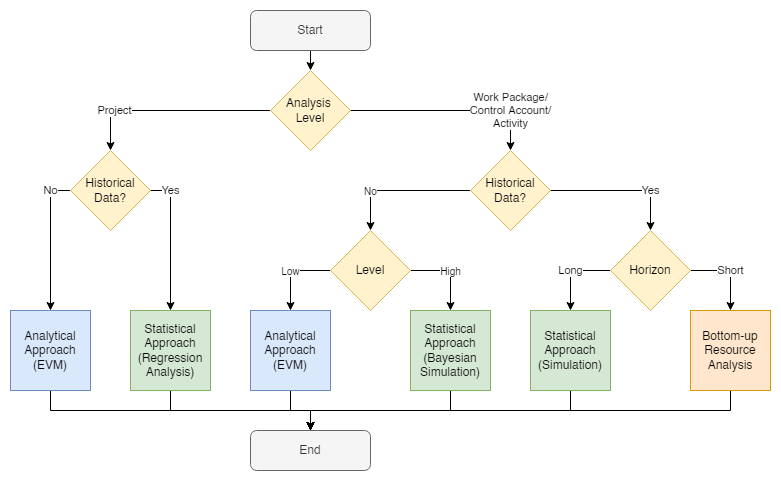

The diagram above was exported from draw.io. Its source (the exported page's mxGraphModel, read from the mxfile embedded in the PNG):
<mxGraphModel dx="1422" dy="786" grid="1" gridSize="10" guides="1" tooltips="1" connect="1" arrows="1" fold="1" page="0" pageScale="1" pageWidth="827" pageHeight="1169" math="0" shadow="0">
  <root>
    <mxCell id="0" />
    <mxCell id="1" parent="0" />
    <mxCell id="mx9zaWOZIJhzbbqsfQjD-37" value="" style="rounded=0;whiteSpace=wrap;html=1;fontSize=10;strokeColor=none;" parent="1" vertex="1">
      <mxGeometry x="50" y="90" width="780" height="480" as="geometry" />
    </mxCell>
    <mxCell id="mx9zaWOZIJhzbbqsfQjD-8" style="edgeStyle=orthogonalEdgeStyle;rounded=0;orthogonalLoop=1;jettySize=auto;html=1;exitX=0.5;exitY=1;exitDx=0;exitDy=0;entryX=0.5;entryY=0;entryDx=0;entryDy=0;" parent="1" source="mx9zaWOZIJhzbbqsfQjD-3" target="mx9zaWOZIJhzbbqsfQjD-4" edge="1">
      <mxGeometry relative="1" as="geometry" />
    </mxCell>
    <mxCell id="mx9zaWOZIJhzbbqsfQjD-3" value="Start" style="rounded=1;whiteSpace=wrap;html=1;fillColor=#f5f5f5;fontColor=#333333;strokeColor=#666666;" parent="1" vertex="1">
      <mxGeometry x="300" y="100" width="120" height="40" as="geometry" />
    </mxCell>
    <mxCell id="mx9zaWOZIJhzbbqsfQjD-6" value="Work Package/&lt;br&gt;Control Account/&lt;br&gt;Activity" style="edgeStyle=orthogonalEdgeStyle;rounded=0;orthogonalLoop=1;jettySize=auto;html=1;exitX=1;exitY=0.5;exitDx=0;exitDy=0;entryX=0.5;entryY=0;entryDx=0;entryDy=0;" parent="1" source="mx9zaWOZIJhzbbqsfQjD-4" target="mx9zaWOZIJhzbbqsfQjD-5" edge="1">
      <mxGeometry x="0.6" relative="1" as="geometry">
        <mxPoint as="offset" />
      </mxGeometry>
    </mxCell>
    <mxCell id="mx9zaWOZIJhzbbqsfQjD-7" value="Project" style="edgeStyle=orthogonalEdgeStyle;rounded=0;orthogonalLoop=1;jettySize=auto;html=1;exitX=0;exitY=0.5;exitDx=0;exitDy=0;entryX=0.5;entryY=0;entryDx=0;entryDy=0;" parent="1" source="mx9zaWOZIJhzbbqsfQjD-4" target="mx9zaWOZIJhzbbqsfQjD-25" edge="1">
      <mxGeometry x="0.5556" relative="1" as="geometry">
        <mxPoint x="160" y="240" as="targetPoint" />
        <Array as="points">
          <mxPoint x="160" y="200" />
        </Array>
        <mxPoint as="offset" />
      </mxGeometry>
    </mxCell>
    <mxCell id="mx9zaWOZIJhzbbqsfQjD-4" value="Analysis &lt;br&gt;Level" style="rhombus;whiteSpace=wrap;html=1;fillColor=#fff2cc;strokeColor=#d6b656;" parent="1" vertex="1">
      <mxGeometry x="320" y="160" width="80" height="80" as="geometry" />
    </mxCell>
    <mxCell id="mx9zaWOZIJhzbbqsfQjD-19" value="Yes" style="edgeStyle=orthogonalEdgeStyle;rounded=0;orthogonalLoop=1;jettySize=auto;html=1;exitX=1;exitY=0.5;exitDx=0;exitDy=0;entryX=0.5;entryY=0;entryDx=0;entryDy=0;" parent="1" source="mx9zaWOZIJhzbbqsfQjD-5" target="mx9zaWOZIJhzbbqsfQjD-18" edge="1">
      <mxGeometry x="0.4286" relative="1" as="geometry">
        <mxPoint as="offset" />
      </mxGeometry>
    </mxCell>
    <mxCell id="mx9zaWOZIJhzbbqsfQjD-44" value="No" style="edgeStyle=orthogonalEdgeStyle;rounded=0;orthogonalLoop=1;jettySize=auto;html=1;exitX=0;exitY=0.5;exitDx=0;exitDy=0;entryX=0.5;entryY=0;entryDx=0;entryDy=0;fontSize=10;" parent="1" source="mx9zaWOZIJhzbbqsfQjD-5" target="mx9zaWOZIJhzbbqsfQjD-41" edge="1">
      <mxGeometry x="0.4286" relative="1" as="geometry">
        <mxPoint as="offset" />
      </mxGeometry>
    </mxCell>
    <mxCell id="mx9zaWOZIJhzbbqsfQjD-5" value="Historical Data?" style="rhombus;whiteSpace=wrap;html=1;fillColor=#fff2cc;strokeColor=#d6b656;" parent="1" vertex="1">
      <mxGeometry x="520" y="240" width="80" height="80" as="geometry" />
    </mxCell>
    <mxCell id="mx9zaWOZIJhzbbqsfQjD-34" style="edgeStyle=orthogonalEdgeStyle;rounded=0;orthogonalLoop=1;jettySize=auto;html=1;exitX=0.5;exitY=1;exitDx=0;exitDy=0;entryX=0.5;entryY=0;entryDx=0;entryDy=0;fontSize=10;" parent="1" source="mx9zaWOZIJhzbbqsfQjD-9" target="mx9zaWOZIJhzbbqsfQjD-30" edge="1">
      <mxGeometry relative="1" as="geometry" />
    </mxCell>
    <mxCell id="mx9zaWOZIJhzbbqsfQjD-9" value="Statistical Approach (Simulation)" style="rounded=0;whiteSpace=wrap;html=1;fillColor=#d5e8d4;strokeColor=#82b366;" parent="1" vertex="1">
      <mxGeometry x="580" y="400" width="80" height="80" as="geometry" />
    </mxCell>
    <mxCell id="mx9zaWOZIJhzbbqsfQjD-22" value="Long" style="edgeStyle=orthogonalEdgeStyle;rounded=0;orthogonalLoop=1;jettySize=auto;html=1;exitX=0;exitY=0.5;exitDx=0;exitDy=0;entryX=0.5;entryY=0;entryDx=0;entryDy=0;" parent="1" source="mx9zaWOZIJhzbbqsfQjD-18" target="mx9zaWOZIJhzbbqsfQjD-9" edge="1">
      <mxGeometry relative="1" as="geometry">
        <mxPoint x="640" y="400" as="targetPoint" />
        <mxPoint as="offset" />
      </mxGeometry>
    </mxCell>
    <mxCell id="mx9zaWOZIJhzbbqsfQjD-23" value="Short" style="edgeStyle=orthogonalEdgeStyle;rounded=0;orthogonalLoop=1;jettySize=auto;html=1;exitX=1;exitY=0.5;exitDx=0;exitDy=0;entryX=0.5;entryY=0;entryDx=0;entryDy=0;" parent="1" source="mx9zaWOZIJhzbbqsfQjD-18" target="mx9zaWOZIJhzbbqsfQjD-20" edge="1">
      <mxGeometry relative="1" as="geometry">
        <mxPoint as="offset" />
      </mxGeometry>
    </mxCell>
    <mxCell id="mx9zaWOZIJhzbbqsfQjD-18" value="Horizon" style="rhombus;whiteSpace=wrap;html=1;fillColor=#fff2cc;strokeColor=#d6b656;" parent="1" vertex="1">
      <mxGeometry x="660" y="320" width="80" height="80" as="geometry" />
    </mxCell>
    <mxCell id="mx9zaWOZIJhzbbqsfQjD-35" style="edgeStyle=orthogonalEdgeStyle;rounded=0;orthogonalLoop=1;jettySize=auto;html=1;exitX=0.5;exitY=1;exitDx=0;exitDy=0;entryX=0.5;entryY=0;entryDx=0;entryDy=0;fontSize=10;" parent="1" source="mx9zaWOZIJhzbbqsfQjD-20" target="mx9zaWOZIJhzbbqsfQjD-30" edge="1">
      <mxGeometry relative="1" as="geometry" />
    </mxCell>
    <mxCell id="mx9zaWOZIJhzbbqsfQjD-20" value="Bottom-up Resource Analysis" style="rounded=0;whiteSpace=wrap;html=1;fillColor=#ffe6cc;strokeColor=#d79b00;" parent="1" vertex="1">
      <mxGeometry x="740" y="400" width="80" height="80" as="geometry" />
    </mxCell>
    <mxCell id="mx9zaWOZIJhzbbqsfQjD-33" style="edgeStyle=orthogonalEdgeStyle;rounded=0;orthogonalLoop=1;jettySize=auto;html=1;exitX=0.5;exitY=1;exitDx=0;exitDy=0;fontSize=10;entryX=0.5;entryY=0;entryDx=0;entryDy=0;" parent="1" source="mx9zaWOZIJhzbbqsfQjD-24" target="mx9zaWOZIJhzbbqsfQjD-30" edge="1">
      <mxGeometry relative="1" as="geometry">
        <mxPoint x="340" y="670" as="targetPoint" />
      </mxGeometry>
    </mxCell>
    <mxCell id="mx9zaWOZIJhzbbqsfQjD-24" value="Statistical Approach (Bayesian Simulation)" style="rounded=0;whiteSpace=wrap;html=1;fillColor=#d5e8d4;strokeColor=#82b366;" parent="1" vertex="1">
      <mxGeometry x="460" y="400" width="80" height="80" as="geometry" />
    </mxCell>
    <mxCell id="mx9zaWOZIJhzbbqsfQjD-27" value="Yes" style="edgeStyle=orthogonalEdgeStyle;rounded=0;orthogonalLoop=1;jettySize=auto;html=1;exitX=1;exitY=0.5;exitDx=0;exitDy=0;entryX=0.5;entryY=0;entryDx=0;entryDy=0;" parent="1" source="mx9zaWOZIJhzbbqsfQjD-25" target="mx9zaWOZIJhzbbqsfQjD-26" edge="1">
      <mxGeometry x="-0.7143" relative="1" as="geometry">
        <Array as="points">
          <mxPoint x="220" y="280" />
        </Array>
        <mxPoint as="offset" />
      </mxGeometry>
    </mxCell>
    <mxCell id="mx9zaWOZIJhzbbqsfQjD-29" value="No" style="edgeStyle=orthogonalEdgeStyle;rounded=0;orthogonalLoop=1;jettySize=auto;html=1;exitX=0;exitY=0.5;exitDx=0;exitDy=0;entryX=0.5;entryY=0;entryDx=0;entryDy=0;" parent="1" source="mx9zaWOZIJhzbbqsfQjD-25" target="mx9zaWOZIJhzbbqsfQjD-28" edge="1">
      <mxGeometry x="-0.7143" relative="1" as="geometry">
        <mxPoint as="offset" />
      </mxGeometry>
    </mxCell>
    <mxCell id="mx9zaWOZIJhzbbqsfQjD-25" value="Historical Data?" style="rhombus;whiteSpace=wrap;html=1;fillColor=#fff2cc;strokeColor=#d6b656;fontStyle=0" parent="1" vertex="1">
      <mxGeometry x="120" y="240" width="80" height="80" as="geometry" />
    </mxCell>
    <mxCell id="mx9zaWOZIJhzbbqsfQjD-36" style="edgeStyle=orthogonalEdgeStyle;rounded=0;orthogonalLoop=1;jettySize=auto;html=1;exitX=0.5;exitY=1;exitDx=0;exitDy=0;entryX=0.5;entryY=0;entryDx=0;entryDy=0;fontSize=10;" parent="1" source="mx9zaWOZIJhzbbqsfQjD-26" target="mx9zaWOZIJhzbbqsfQjD-30" edge="1">
      <mxGeometry relative="1" as="geometry" />
    </mxCell>
    <mxCell id="mx9zaWOZIJhzbbqsfQjD-26" value="Statistical Approach (Regression Analysis)" style="rounded=0;whiteSpace=wrap;html=1;fillColor=#d5e8d4;strokeColor=#82b366;" parent="1" vertex="1">
      <mxGeometry x="180" y="400" width="80" height="80" as="geometry" />
    </mxCell>
    <mxCell id="mx9zaWOZIJhzbbqsfQjD-31" style="edgeStyle=orthogonalEdgeStyle;rounded=0;orthogonalLoop=1;jettySize=auto;html=1;exitX=0.5;exitY=1;exitDx=0;exitDy=0;entryX=0.5;entryY=0;entryDx=0;entryDy=0;fontSize=10;" parent="1" source="mx9zaWOZIJhzbbqsfQjD-28" target="mx9zaWOZIJhzbbqsfQjD-30" edge="1">
      <mxGeometry relative="1" as="geometry" />
    </mxCell>
    <mxCell id="mx9zaWOZIJhzbbqsfQjD-28" value="Analytical Approach (EVM)" style="rounded=0;whiteSpace=wrap;html=1;fillColor=#dae8fc;strokeColor=#6c8ebf;" parent="1" vertex="1">
      <mxGeometry x="60" y="400" width="80" height="80" as="geometry" />
    </mxCell>
    <mxCell id="mx9zaWOZIJhzbbqsfQjD-30" value="End" style="rounded=1;whiteSpace=wrap;html=1;fillColor=#f5f5f5;fontColor=#333333;strokeColor=#666666;" parent="1" vertex="1">
      <mxGeometry x="300" y="520" width="120" height="40" as="geometry" />
    </mxCell>
    <mxCell id="mx9zaWOZIJhzbbqsfQjD-47" style="edgeStyle=orthogonalEdgeStyle;rounded=0;orthogonalLoop=1;jettySize=auto;html=1;exitX=0.5;exitY=1;exitDx=0;exitDy=0;entryX=0.5;entryY=0;entryDx=0;entryDy=0;fontSize=10;" parent="1" source="mx9zaWOZIJhzbbqsfQjD-39" target="mx9zaWOZIJhzbbqsfQjD-30" edge="1">
      <mxGeometry relative="1" as="geometry" />
    </mxCell>
    <mxCell id="mx9zaWOZIJhzbbqsfQjD-39" value="Analytical Approach (EVM)" style="rounded=0;whiteSpace=wrap;html=1;fillColor=#dae8fc;strokeColor=#6c8ebf;" parent="1" vertex="1">
      <mxGeometry x="300" y="400" width="80" height="80" as="geometry" />
    </mxCell>
    <mxCell id="mx9zaWOZIJhzbbqsfQjD-45" value="Low" style="edgeStyle=orthogonalEdgeStyle;rounded=0;orthogonalLoop=1;jettySize=auto;html=1;exitX=0;exitY=0.5;exitDx=0;exitDy=0;entryX=0.5;entryY=0;entryDx=0;entryDy=0;fontSize=10;" parent="1" source="mx9zaWOZIJhzbbqsfQjD-41" target="mx9zaWOZIJhzbbqsfQjD-39" edge="1">
      <mxGeometry relative="1" as="geometry">
        <mxPoint as="offset" />
      </mxGeometry>
    </mxCell>
    <mxCell id="mx9zaWOZIJhzbbqsfQjD-46" value="High" style="edgeStyle=orthogonalEdgeStyle;rounded=0;orthogonalLoop=1;jettySize=auto;html=1;exitX=1;exitY=0.5;exitDx=0;exitDy=0;entryX=0.5;entryY=0;entryDx=0;entryDy=0;fontSize=10;" parent="1" source="mx9zaWOZIJhzbbqsfQjD-41" target="mx9zaWOZIJhzbbqsfQjD-24" edge="1">
      <mxGeometry relative="1" as="geometry">
        <mxPoint as="offset" />
      </mxGeometry>
    </mxCell>
    <mxCell id="mx9zaWOZIJhzbbqsfQjD-41" value="Level" style="rhombus;whiteSpace=wrap;html=1;fillColor=#fff2cc;strokeColor=#d6b656;" parent="1" vertex="1">
      <mxGeometry x="380" y="320" width="80" height="80" as="geometry" />
    </mxCell>
  </root>
</mxGraphModel>